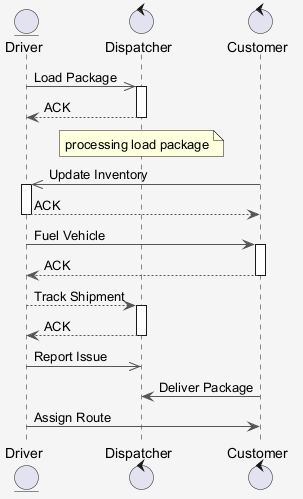

The diagram above was rendered by PlantUML. Its source (embedded in the PNG):
@startuml
skinparam shadowing false
skinparam backgroundColor #F5F5F5
skinparam ArrowColor #555555
entity "Driver" as D
control "Dispatcher" as D2
control "Customer" as C
D ->> D2 : Load Package
activate D2
D2 --> D : ACK
deactivate D2
note over D2 : processing load package
C ->> D : Update Inventory
activate D
D --> C : ACK
deactivate D
D -> C : Fuel Vehicle
activate C
C --> D : ACK
deactivate C
D --> D2 : Track Shipment
activate D2
D2 --> D : ACK
deactivate D2
D ->> D2 : Report Issue
C -> D2 : Deliver Package
D -> C : Assign Route
@enduml